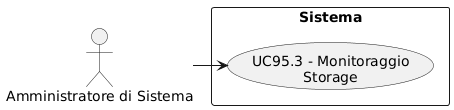

The diagram above was rendered by PlantUML. Its source (embedded in the PNG):
@startuml
skinparam wrapWidth 200
skinparam MaxMessageSize 150
top to bottom direction
skinparam packageStyle rectangle

actor "Amministratore di Sistema" as CA_sys_adm

rectangle "Sistema" {
    usecase "UC95.3 - Monitoraggio Storage" as monitoraggio_storage
}

CA_sys_adm -right-> monitoraggio_storage
@enduml